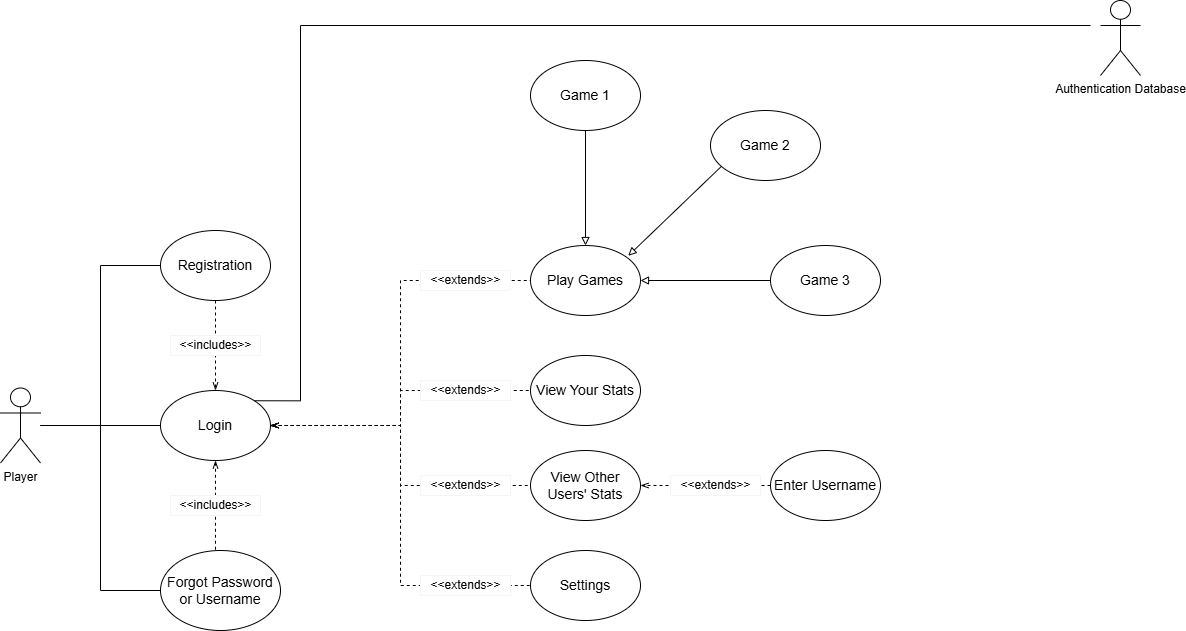

The diagram above was exported from draw.io. Its source (the exported page's mxGraphModel, read from the mxfile embedded in the PNG):
<mxGraphModel dx="2173" dy="1920" grid="1" gridSize="10" guides="1" tooltips="1" connect="1" arrows="1" fold="1" page="1" pageScale="1" pageWidth="850" pageHeight="1100" math="0" shadow="0">
  <root>
    <mxCell id="0" />
    <mxCell id="1" parent="0" />
    <mxCell id="hv0AoRBi-UAkbsu-fc5E-55" style="edgeStyle=orthogonalEdgeStyle;rounded=0;orthogonalLoop=1;jettySize=auto;html=1;entryX=0;entryY=0.5;entryDx=0;entryDy=0;endArrow=none;startFill=0;" parent="1" source="hv0AoRBi-UAkbsu-fc5E-2" target="hv0AoRBi-UAkbsu-fc5E-5" edge="1">
      <mxGeometry relative="1" as="geometry" />
    </mxCell>
    <mxCell id="hv0AoRBi-UAkbsu-fc5E-56" style="edgeStyle=orthogonalEdgeStyle;rounded=0;orthogonalLoop=1;jettySize=auto;html=1;entryX=0;entryY=0.5;entryDx=0;entryDy=0;endArrow=none;startFill=0;" parent="1" source="hv0AoRBi-UAkbsu-fc5E-2" target="hv0AoRBi-UAkbsu-fc5E-4" edge="1">
      <mxGeometry relative="1" as="geometry" />
    </mxCell>
    <mxCell id="hv0AoRBi-UAkbsu-fc5E-57" style="edgeStyle=orthogonalEdgeStyle;rounded=0;orthogonalLoop=1;jettySize=auto;html=1;entryX=0;entryY=0.5;entryDx=0;entryDy=0;endArrow=none;startFill=0;" parent="1" source="hv0AoRBi-UAkbsu-fc5E-2" target="hv0AoRBi-UAkbsu-fc5E-6" edge="1">
      <mxGeometry relative="1" as="geometry" />
    </mxCell>
    <mxCell id="hv0AoRBi-UAkbsu-fc5E-2" value="Player" style="shape=umlActor;verticalLabelPosition=bottom;verticalAlign=top;html=1;outlineConnect=0;" parent="1" vertex="1">
      <mxGeometry x="-40" y="227.5" width="40" height="75" as="geometry" />
    </mxCell>
    <mxCell id="hv0AoRBi-UAkbsu-fc5E-22" style="edgeStyle=orthogonalEdgeStyle;rounded=0;orthogonalLoop=1;jettySize=auto;html=1;exitX=1;exitY=0.5;exitDx=0;exitDy=0;entryX=0;entryY=0.5;entryDx=0;entryDy=0;dashed=1;startArrow=openThin;startFill=0;endArrow=none;" parent="1" source="hv0AoRBi-UAkbsu-fc5E-4" target="hv0AoRBi-UAkbsu-fc5E-18" edge="1">
      <mxGeometry relative="1" as="geometry" />
    </mxCell>
    <mxCell id="hv0AoRBi-UAkbsu-fc5E-23" style="edgeStyle=orthogonalEdgeStyle;rounded=0;orthogonalLoop=1;jettySize=auto;html=1;entryX=0;entryY=0.5;entryDx=0;entryDy=0;endArrow=none;startFill=0;startArrow=openThin;dashed=1;" parent="1" source="hv0AoRBi-UAkbsu-fc5E-4" target="hv0AoRBi-UAkbsu-fc5E-19" edge="1">
      <mxGeometry relative="1" as="geometry" />
    </mxCell>
    <mxCell id="hv0AoRBi-UAkbsu-fc5E-24" style="edgeStyle=orthogonalEdgeStyle;rounded=0;orthogonalLoop=1;jettySize=auto;html=1;entryX=0;entryY=0.5;entryDx=0;entryDy=0;dashed=1;endArrow=none;startFill=0;startArrow=openThin;" parent="1" source="hv0AoRBi-UAkbsu-fc5E-4" target="hv0AoRBi-UAkbsu-fc5E-20" edge="1">
      <mxGeometry relative="1" as="geometry" />
    </mxCell>
    <mxCell id="hv0AoRBi-UAkbsu-fc5E-25" style="edgeStyle=orthogonalEdgeStyle;rounded=0;orthogonalLoop=1;jettySize=auto;html=1;entryX=0;entryY=0.5;entryDx=0;entryDy=0;dashed=1;endArrow=none;startFill=0;startArrow=openThin;" parent="1" source="hv0AoRBi-UAkbsu-fc5E-4" target="hv0AoRBi-UAkbsu-fc5E-21" edge="1">
      <mxGeometry relative="1" as="geometry" />
    </mxCell>
    <mxCell id="hv0AoRBi-UAkbsu-fc5E-4" value="&lt;font style=&quot;font-size: 14px;&quot;&gt;Login&lt;/font&gt;" style="ellipse;whiteSpace=wrap;html=1;" parent="1" vertex="1">
      <mxGeometry x="120" y="230" width="110" height="70" as="geometry" />
    </mxCell>
    <mxCell id="hv0AoRBi-UAkbsu-fc5E-7" style="edgeStyle=orthogonalEdgeStyle;rounded=0;orthogonalLoop=1;jettySize=auto;html=1;endArrow=openThin;endFill=0;dashed=1;" parent="1" source="hv0AoRBi-UAkbsu-fc5E-5" target="hv0AoRBi-UAkbsu-fc5E-4" edge="1">
      <mxGeometry relative="1" as="geometry" />
    </mxCell>
    <mxCell id="hv0AoRBi-UAkbsu-fc5E-5" value="&lt;font style=&quot;font-size: 14px;&quot;&gt;Registration&lt;/font&gt;" style="ellipse;whiteSpace=wrap;html=1;" parent="1" vertex="1">
      <mxGeometry x="120" y="70" width="110" height="70" as="geometry" />
    </mxCell>
    <mxCell id="hv0AoRBi-UAkbsu-fc5E-6" value="&lt;font style=&quot;font-size: 14px;&quot;&gt;Forgot Password or Username&lt;/font&gt;" style="ellipse;whiteSpace=wrap;html=1;" parent="1" vertex="1">
      <mxGeometry x="120" y="390" width="120" height="80" as="geometry" />
    </mxCell>
    <mxCell id="hv0AoRBi-UAkbsu-fc5E-11" value="" style="rounded=0;whiteSpace=wrap;html=1;shadow=0;fillColor=light-dark(#FFFFFF,var(--ge-dark-color, #121212));strokeColor=light-dark(#F5F5F5,#FFFFFF);" parent="1" vertex="1">
      <mxGeometry x="130" y="175" width="90" height="20" as="geometry" />
    </mxCell>
    <mxCell id="hv0AoRBi-UAkbsu-fc5E-12" value="&amp;lt;&amp;lt;includes&amp;gt;&amp;gt;" style="text;html=1;align=center;verticalAlign=middle;resizable=0;points=[];autosize=1;strokeColor=none;fillColor=none;" parent="1" vertex="1">
      <mxGeometry x="125" y="170" width="100" height="30" as="geometry" />
    </mxCell>
    <mxCell id="hv0AoRBi-UAkbsu-fc5E-13" style="edgeStyle=orthogonalEdgeStyle;rounded=0;orthogonalLoop=1;jettySize=auto;html=1;endArrow=none;endFill=0;dashed=1;startArrow=openThin;startFill=0;" parent="1" edge="1">
      <mxGeometry relative="1" as="geometry">
        <mxPoint x="175" y="300" as="sourcePoint" />
        <mxPoint x="175" y="390" as="targetPoint" />
      </mxGeometry>
    </mxCell>
    <mxCell id="hv0AoRBi-UAkbsu-fc5E-14" value="" style="rounded=0;whiteSpace=wrap;html=1;shadow=0;fillColor=light-dark(#FFFFFF,var(--ge-dark-color, #121212));strokeColor=light-dark(#F5F5F5,#FFFFFF);" parent="1" vertex="1">
      <mxGeometry x="130" y="335" width="90" height="20" as="geometry" />
    </mxCell>
    <mxCell id="hv0AoRBi-UAkbsu-fc5E-15" value="&amp;lt;&amp;lt;includes&amp;gt;&amp;gt;" style="text;html=1;align=center;verticalAlign=middle;resizable=0;points=[];autosize=1;strokeColor=none;fillColor=none;" parent="1" vertex="1">
      <mxGeometry x="125" y="330" width="100" height="30" as="geometry" />
    </mxCell>
    <mxCell id="hv0AoRBi-UAkbsu-fc5E-40" style="edgeStyle=orthogonalEdgeStyle;rounded=0;orthogonalLoop=1;jettySize=auto;html=1;entryX=0.5;entryY=1;entryDx=0;entryDy=0;endArrow=none;startFill=0;startArrow=block;" parent="1" source="hv0AoRBi-UAkbsu-fc5E-18" target="hv0AoRBi-UAkbsu-fc5E-37" edge="1">
      <mxGeometry relative="1" as="geometry" />
    </mxCell>
    <mxCell id="hv0AoRBi-UAkbsu-fc5E-18" value="&lt;span style=&quot;font-size: 14px;&quot;&gt;Play Games&lt;/span&gt;" style="ellipse;whiteSpace=wrap;html=1;" parent="1" vertex="1">
      <mxGeometry x="490" y="85" width="110" height="70" as="geometry" />
    </mxCell>
    <mxCell id="hv0AoRBi-UAkbsu-fc5E-19" value="&lt;span style=&quot;font-size: 14px;&quot;&gt;View Your Stats&lt;/span&gt;" style="ellipse;whiteSpace=wrap;html=1;" parent="1" vertex="1">
      <mxGeometry x="490" y="195" width="110" height="70" as="geometry" />
    </mxCell>
    <mxCell id="hv0AoRBi-UAkbsu-fc5E-20" value="&lt;span style=&quot;font-size: 14px;&quot;&gt;View Other Users' Stats&lt;/span&gt;" style="ellipse;whiteSpace=wrap;html=1;" parent="1" vertex="1">
      <mxGeometry x="490" y="290" width="110" height="70" as="geometry" />
    </mxCell>
    <mxCell id="hv0AoRBi-UAkbsu-fc5E-21" value="&lt;span style=&quot;font-size: 14px;&quot;&gt;Settings&lt;/span&gt;" style="ellipse;whiteSpace=wrap;html=1;" parent="1" vertex="1">
      <mxGeometry x="490" y="390" width="110" height="70" as="geometry" />
    </mxCell>
    <mxCell id="hv0AoRBi-UAkbsu-fc5E-27" value="" style="rounded=0;whiteSpace=wrap;html=1;shadow=0;fillColor=light-dark(#FFFFFF,var(--ge-dark-color, #121212));strokeColor=light-dark(#F5F5F5,#FFFFFF);" parent="1" vertex="1">
      <mxGeometry x="380" y="110" width="90" height="20" as="geometry" />
    </mxCell>
    <mxCell id="hv0AoRBi-UAkbsu-fc5E-28" value="&amp;lt;&amp;lt;extends&amp;gt;&amp;gt;" style="text;html=1;align=center;verticalAlign=middle;resizable=0;points=[];autosize=1;strokeColor=none;fillColor=none;" parent="1" vertex="1">
      <mxGeometry x="380" y="105" width="90" height="30" as="geometry" />
    </mxCell>
    <mxCell id="hv0AoRBi-UAkbsu-fc5E-31" value="" style="rounded=0;whiteSpace=wrap;html=1;shadow=0;fillColor=light-dark(#FFFFFF,var(--ge-dark-color, #121212));strokeColor=light-dark(#F5F5F5,#FFFFFF);" parent="1" vertex="1">
      <mxGeometry x="380" y="220" width="90" height="20" as="geometry" />
    </mxCell>
    <mxCell id="hv0AoRBi-UAkbsu-fc5E-32" value="&amp;lt;&amp;lt;extends&amp;gt;&amp;gt;" style="text;html=1;align=center;verticalAlign=middle;resizable=0;points=[];autosize=1;strokeColor=none;fillColor=none;" parent="1" vertex="1">
      <mxGeometry x="380" y="215" width="90" height="30" as="geometry" />
    </mxCell>
    <mxCell id="hv0AoRBi-UAkbsu-fc5E-33" value="" style="rounded=0;whiteSpace=wrap;html=1;shadow=0;fillColor=light-dark(#FFFFFF,var(--ge-dark-color, #121212));strokeColor=light-dark(#F5F5F5,#FFFFFF);" parent="1" vertex="1">
      <mxGeometry x="380" y="315" width="90" height="20" as="geometry" />
    </mxCell>
    <mxCell id="hv0AoRBi-UAkbsu-fc5E-34" value="&amp;lt;&amp;lt;extends&amp;gt;&amp;gt;" style="text;html=1;align=center;verticalAlign=middle;resizable=0;points=[];autosize=1;strokeColor=none;fillColor=none;" parent="1" vertex="1">
      <mxGeometry x="380" y="310" width="90" height="30" as="geometry" />
    </mxCell>
    <mxCell id="hv0AoRBi-UAkbsu-fc5E-35" value="" style="rounded=0;whiteSpace=wrap;html=1;shadow=0;fillColor=light-dark(#FFFFFF,var(--ge-dark-color, #121212));strokeColor=light-dark(#F5F5F5,#FFFFFF);" parent="1" vertex="1">
      <mxGeometry x="380" y="415" width="90" height="20" as="geometry" />
    </mxCell>
    <mxCell id="hv0AoRBi-UAkbsu-fc5E-36" value="&amp;lt;&amp;lt;extends&amp;gt;&amp;gt;" style="text;html=1;align=center;verticalAlign=middle;resizable=0;points=[];autosize=1;strokeColor=none;fillColor=none;" parent="1" vertex="1">
      <mxGeometry x="380" y="410" width="90" height="30" as="geometry" />
    </mxCell>
    <mxCell id="hv0AoRBi-UAkbsu-fc5E-37" value="&lt;span style=&quot;font-size: 14px;&quot;&gt;Game 1&lt;/span&gt;" style="ellipse;whiteSpace=wrap;html=1;" parent="1" vertex="1">
      <mxGeometry x="490" y="-100" width="110" height="70" as="geometry" />
    </mxCell>
    <mxCell id="hv0AoRBi-UAkbsu-fc5E-38" value="&lt;span style=&quot;font-size: 14px;&quot;&gt;Game 2&lt;/span&gt;" style="ellipse;whiteSpace=wrap;html=1;" parent="1" vertex="1">
      <mxGeometry x="670" y="-50" width="110" height="70" as="geometry" />
    </mxCell>
    <mxCell id="hv0AoRBi-UAkbsu-fc5E-48" style="edgeStyle=orthogonalEdgeStyle;rounded=0;orthogonalLoop=1;jettySize=auto;html=1;entryX=1;entryY=0.5;entryDx=0;entryDy=0;endArrow=block;startFill=0;startArrow=none;endFill=0;" parent="1" source="hv0AoRBi-UAkbsu-fc5E-39" target="hv0AoRBi-UAkbsu-fc5E-18" edge="1">
      <mxGeometry relative="1" as="geometry" />
    </mxCell>
    <mxCell id="hv0AoRBi-UAkbsu-fc5E-39" value="&lt;span style=&quot;font-size: 14px;&quot;&gt;Game 3&lt;/span&gt;" style="ellipse;whiteSpace=wrap;html=1;" parent="1" vertex="1">
      <mxGeometry x="730" y="85" width="110" height="70" as="geometry" />
    </mxCell>
    <mxCell id="hv0AoRBi-UAkbsu-fc5E-47" value="" style="endArrow=none;html=1;rounded=0;entryX=0.093;entryY=0.808;entryDx=0;entryDy=0;startFill=0;startArrow=block;exitX=1;exitY=0;exitDx=0;exitDy=0;entryPerimeter=0;" parent="1" target="hv0AoRBi-UAkbsu-fc5E-38" edge="1">
      <mxGeometry width="50" height="50" relative="1" as="geometry">
        <mxPoint x="587.7808729652683" y="95.25126265846552" as="sourcePoint" />
        <mxPoint x="659.9991270347401" y="9.99873734152925" as="targetPoint" />
      </mxGeometry>
    </mxCell>
    <mxCell id="hv0AoRBi-UAkbsu-fc5E-58" value="Authentication Database" style="shape=umlActor;verticalLabelPosition=bottom;verticalAlign=top;html=1;outlineConnect=0;" parent="1" vertex="1">
      <mxGeometry x="1060" y="-160" width="40" height="75" as="geometry" />
    </mxCell>
    <mxCell id="hv0AoRBi-UAkbsu-fc5E-59" style="edgeStyle=orthogonalEdgeStyle;rounded=0;orthogonalLoop=1;jettySize=auto;html=1;exitX=1;exitY=0;exitDx=0;exitDy=0;endArrow=none;startFill=0;" parent="1" source="hv0AoRBi-UAkbsu-fc5E-4" edge="1">
      <mxGeometry relative="1" as="geometry">
        <mxPoint x="1050" y="-135" as="targetPoint" />
        <Array as="points">
          <mxPoint x="260" y="240" />
          <mxPoint x="260" y="-135" />
        </Array>
      </mxGeometry>
    </mxCell>
    <mxCell id="hv0AoRBi-UAkbsu-fc5E-60" value="&lt;span style=&quot;font-size: 14px;&quot;&gt;Enter Username&lt;/span&gt;" style="ellipse;whiteSpace=wrap;html=1;" parent="1" vertex="1">
      <mxGeometry x="730" y="290" width="110" height="70" as="geometry" />
    </mxCell>
    <mxCell id="hv0AoRBi-UAkbsu-fc5E-61" style="edgeStyle=orthogonalEdgeStyle;rounded=0;orthogonalLoop=1;jettySize=auto;html=1;entryX=1;entryY=0.5;entryDx=0;entryDy=0;dashed=1;endArrow=openThin;startFill=0;startArrow=none;endFill=0;" parent="1" edge="1">
      <mxGeometry relative="1" as="geometry">
        <mxPoint x="730" y="325" as="sourcePoint" />
        <mxPoint x="600" y="325" as="targetPoint" />
      </mxGeometry>
    </mxCell>
    <mxCell id="hv0AoRBi-UAkbsu-fc5E-62" value="" style="rounded=0;whiteSpace=wrap;html=1;shadow=0;fillColor=light-dark(#FFFFFF,var(--ge-dark-color, #121212));strokeColor=light-dark(#F5F5F5,#FFFFFF);" parent="1" vertex="1">
      <mxGeometry x="630" y="315" width="90" height="20" as="geometry" />
    </mxCell>
    <mxCell id="hv0AoRBi-UAkbsu-fc5E-63" value="&amp;lt;&amp;lt;extends&amp;gt;&amp;gt;" style="text;html=1;align=center;verticalAlign=middle;resizable=0;points=[];autosize=1;strokeColor=none;fillColor=none;" parent="1" vertex="1">
      <mxGeometry x="630" y="310" width="90" height="30" as="geometry" />
    </mxCell>
  </root>
</mxGraphModel>